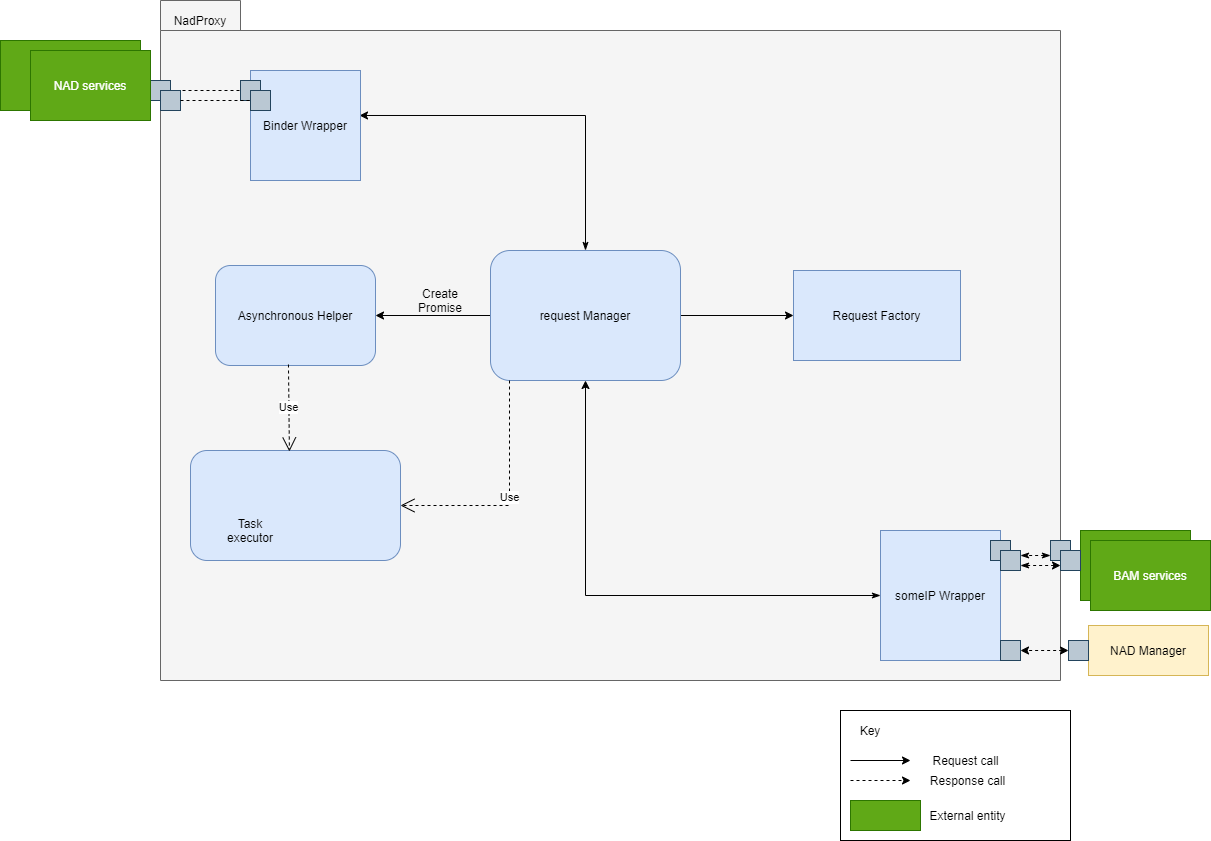

The diagram above was exported from draw.io. Its source (the exported page's mxGraphModel, read from the mxfile embedded in the PNG):
<mxGraphModel dx="2062" dy="1182" grid="1" gridSize="10" guides="1" tooltips="1" connect="1" arrows="1" fold="1" page="1" pageScale="1" pageWidth="850" pageHeight="1100" math="0" shadow="0">
  <root>
    <mxCell id="y7Q3YMziI9IZjdUlnoHe-0" />
    <mxCell id="y7Q3YMziI9IZjdUlnoHe-1" parent="y7Q3YMziI9IZjdUlnoHe-0" />
    <mxCell id="y7Q3YMziI9IZjdUlnoHe-2" style="edgeStyle=orthogonalEdgeStyle;rounded=0;orthogonalLoop=1;jettySize=auto;html=1;entryX=0.002;entryY=0.52;entryDx=0;entryDy=0;entryPerimeter=0;exitX=0.999;exitY=0.59;exitDx=0;exitDy=0;exitPerimeter=0;" parent="y7Q3YMziI9IZjdUlnoHe-1" source="y7Q3YMziI9IZjdUlnoHe-3" edge="1">
      <mxGeometry relative="1" as="geometry">
        <mxPoint x="834" y="566" as="sourcePoint" />
        <mxPoint x="480.78" y="662.0699999999999" as="targetPoint" />
        <Array as="points">
          <mxPoint x="829" y="566" />
        </Array>
      </mxGeometry>
    </mxCell>
    <mxCell id="y7Q3YMziI9IZjdUlnoHe-3" value="" style="shape=folder;fontStyle=1;tabWidth=80;tabHeight=30;tabPosition=left;html=1;boundedLbl=1;strokeColor=#666666;fillColor=#f5f5f5;fontColor=#333333;" parent="y7Q3YMziI9IZjdUlnoHe-1" vertex="1">
      <mxGeometry x="460" y="280" width="900" height="680" as="geometry" />
    </mxCell>
    <mxCell id="y7Q3YMziI9IZjdUlnoHe-4" value="NadProxy" style="text;html=1;strokeColor=none;fillColor=none;align=center;verticalAlign=middle;whiteSpace=wrap;rounded=0;" parent="y7Q3YMziI9IZjdUlnoHe-1" vertex="1">
      <mxGeometry x="480" y="290" width="40" height="20" as="geometry" />
    </mxCell>
    <mxCell id="y7Q3YMziI9IZjdUlnoHe-5" style="edgeStyle=orthogonalEdgeStyle;rounded=0;orthogonalLoop=1;jettySize=auto;html=1;exitX=0;exitY=0.5;exitDx=0;exitDy=0;startArrow=classicThin;startFill=1;" parent="y7Q3YMziI9IZjdUlnoHe-1" source="y7Q3YMziI9IZjdUlnoHe-6" target="y7Q3YMziI9IZjdUlnoHe-12" edge="1">
      <mxGeometry relative="1" as="geometry" />
    </mxCell>
    <mxCell id="y7Q3YMziI9IZjdUlnoHe-6" value="someIP Wrapper" style="rounded=0;whiteSpace=wrap;html=1;fillColor=#dae8fc;strokeColor=#6c8ebf;" parent="y7Q3YMziI9IZjdUlnoHe-1" vertex="1">
      <mxGeometry x="1180" y="810" width="120" height="130" as="geometry" />
    </mxCell>
    <mxCell id="y7Q3YMziI9IZjdUlnoHe-7" value="" style="rounded=0;whiteSpace=wrap;html=1;fillColor=#60a917;strokeColor=#2D7600;fontColor=#ffffff;" parent="y7Q3YMziI9IZjdUlnoHe-1" vertex="1">
      <mxGeometry x="300" y="320" width="140" height="70" as="geometry" />
    </mxCell>
    <mxCell id="y7Q3YMziI9IZjdUlnoHe-8" value="" style="rounded=0;whiteSpace=wrap;html=1;fillColor=#60a917;strokeColor=#2D7600;fontColor=#ffffff;" parent="y7Q3YMziI9IZjdUlnoHe-1" vertex="1">
      <mxGeometry x="1380" y="810" width="110" height="70" as="geometry" />
    </mxCell>
    <mxCell id="y7Q3YMziI9IZjdUlnoHe-9" style="edgeStyle=orthogonalEdgeStyle;rounded=0;orthogonalLoop=1;jettySize=auto;html=1;exitX=1;exitY=0.5;exitDx=0;exitDy=0;" parent="y7Q3YMziI9IZjdUlnoHe-1" source="y7Q3YMziI9IZjdUlnoHe-12" target="y7Q3YMziI9IZjdUlnoHe-18" edge="1">
      <mxGeometry relative="1" as="geometry" />
    </mxCell>
    <mxCell id="y7Q3YMziI9IZjdUlnoHe-10" style="edgeStyle=orthogonalEdgeStyle;rounded=0;orthogonalLoop=1;jettySize=auto;html=1;exitX=0;exitY=0.5;exitDx=0;exitDy=0;entryX=1;entryY=0.5;entryDx=0;entryDy=0;" parent="y7Q3YMziI9IZjdUlnoHe-1" source="y7Q3YMziI9IZjdUlnoHe-12" target="y7Q3YMziI9IZjdUlnoHe-27" edge="1">
      <mxGeometry relative="1" as="geometry" />
    </mxCell>
    <mxCell id="3-7-SMD2t-KgD6OBcFJ8-10" style="edgeStyle=orthogonalEdgeStyle;rounded=0;orthogonalLoop=1;jettySize=auto;html=1;exitX=0.5;exitY=0;exitDx=0;exitDy=0;entryX=0.991;entryY=0.409;entryDx=0;entryDy=0;entryPerimeter=0;startArrow=classicThin;startFill=1;" parent="y7Q3YMziI9IZjdUlnoHe-1" source="y7Q3YMziI9IZjdUlnoHe-12" target="y7Q3YMziI9IZjdUlnoHe-25" edge="1">
      <mxGeometry relative="1" as="geometry" />
    </mxCell>
    <mxCell id="y7Q3YMziI9IZjdUlnoHe-12" value="request Manager" style="rounded=1;whiteSpace=wrap;html=1;fillColor=#dae8fc;strokeColor=#6c8ebf;" parent="y7Q3YMziI9IZjdUlnoHe-1" vertex="1">
      <mxGeometry x="790" y="530" width="190" height="130" as="geometry" />
    </mxCell>
    <mxCell id="y7Q3YMziI9IZjdUlnoHe-18" value="Request Factory" style="rounded=0;whiteSpace=wrap;html=1;fillColor=#dae8fc;strokeColor=#6c8ebf;" parent="y7Q3YMziI9IZjdUlnoHe-1" vertex="1">
      <mxGeometry x="1093" y="550" width="167" height="90" as="geometry" />
    </mxCell>
    <mxCell id="y7Q3YMziI9IZjdUlnoHe-22" value="" style="rounded=1;whiteSpace=wrap;html=1;fillColor=#dae8fc;strokeColor=#6c8ebf;" parent="y7Q3YMziI9IZjdUlnoHe-1" vertex="1">
      <mxGeometry x="490" y="730" width="210" height="110" as="geometry" />
    </mxCell>
    <mxCell id="y7Q3YMziI9IZjdUlnoHe-25" value="Binder Wrapper" style="rounded=0;whiteSpace=wrap;html=1;fillColor=#dae8fc;strokeColor=#6c8ebf;" parent="y7Q3YMziI9IZjdUlnoHe-1" vertex="1">
      <mxGeometry x="550" y="350" width="110" height="110" as="geometry" />
    </mxCell>
    <mxCell id="y7Q3YMziI9IZjdUlnoHe-27" value="Asynchronous Helper" style="rounded=1;whiteSpace=wrap;html=1;fillColor=#dae8fc;strokeColor=#6c8ebf;" parent="y7Q3YMziI9IZjdUlnoHe-1" vertex="1">
      <mxGeometry x="515" y="545" width="160" height="100" as="geometry" />
    </mxCell>
    <mxCell id="y7Q3YMziI9IZjdUlnoHe-31" value="Task executor" style="text;html=1;strokeColor=none;fillColor=none;align=center;verticalAlign=middle;whiteSpace=wrap;rounded=0;" parent="y7Q3YMziI9IZjdUlnoHe-1" vertex="1">
      <mxGeometry x="530" y="800" width="40" height="20" as="geometry" />
    </mxCell>
    <mxCell id="y7Q3YMziI9IZjdUlnoHe-32" value="" style="rounded=0;whiteSpace=wrap;html=1;fillColor=none;gradientColor=none;" parent="y7Q3YMziI9IZjdUlnoHe-1" vertex="1">
      <mxGeometry x="1140" y="990" width="230" height="130" as="geometry" />
    </mxCell>
    <mxCell id="y7Q3YMziI9IZjdUlnoHe-33" value="Key" style="text;html=1;strokeColor=none;fillColor=none;align=center;verticalAlign=middle;whiteSpace=wrap;rounded=0;" parent="y7Q3YMziI9IZjdUlnoHe-1" vertex="1">
      <mxGeometry x="1150" y="1000" width="40" height="20" as="geometry" />
    </mxCell>
    <mxCell id="y7Q3YMziI9IZjdUlnoHe-34" value="" style="endArrow=classic;html=1;rounded=0;" parent="y7Q3YMziI9IZjdUlnoHe-1" edge="1">
      <mxGeometry width="50" height="50" relative="1" as="geometry">
        <mxPoint x="1150" y="1040" as="sourcePoint" />
        <mxPoint x="1210" y="1040" as="targetPoint" />
      </mxGeometry>
    </mxCell>
    <mxCell id="y7Q3YMziI9IZjdUlnoHe-35" value="Request call" style="text;html=1;strokeColor=none;fillColor=none;align=center;verticalAlign=middle;whiteSpace=wrap;rounded=0;" parent="y7Q3YMziI9IZjdUlnoHe-1" vertex="1">
      <mxGeometry x="1223" y="1030" width="85" height="20" as="geometry" />
    </mxCell>
    <mxCell id="y7Q3YMziI9IZjdUlnoHe-36" value="" style="endArrow=classic;html=1;dashed=1;" parent="y7Q3YMziI9IZjdUlnoHe-1" edge="1">
      <mxGeometry width="50" height="50" relative="1" as="geometry">
        <mxPoint x="1150" y="1060" as="sourcePoint" />
        <mxPoint x="1210" y="1060" as="targetPoint" />
      </mxGeometry>
    </mxCell>
    <mxCell id="y7Q3YMziI9IZjdUlnoHe-37" value="Response call" style="text;html=1;strokeColor=none;fillColor=none;align=center;verticalAlign=middle;whiteSpace=wrap;rounded=0;" parent="y7Q3YMziI9IZjdUlnoHe-1" vertex="1">
      <mxGeometry x="1225" y="1050" width="85" height="20" as="geometry" />
    </mxCell>
    <mxCell id="y7Q3YMziI9IZjdUlnoHe-38" value="" style="rounded=0;whiteSpace=wrap;html=1;fillColor=#60a917;strokeColor=#2D7600;fontColor=#ffffff;" parent="y7Q3YMziI9IZjdUlnoHe-1" vertex="1">
      <mxGeometry x="1150" y="1080" width="70" height="30" as="geometry" />
    </mxCell>
    <mxCell id="y7Q3YMziI9IZjdUlnoHe-39" value="External entity" style="text;html=1;strokeColor=none;fillColor=none;align=center;verticalAlign=middle;whiteSpace=wrap;rounded=0;" parent="y7Q3YMziI9IZjdUlnoHe-1" vertex="1">
      <mxGeometry x="1225" y="1085" width="85" height="20" as="geometry" />
    </mxCell>
    <mxCell id="y7Q3YMziI9IZjdUlnoHe-40" value="" style="whiteSpace=wrap;html=1;aspect=fixed;fillColor=#bac8d3;strokeColor=#23445d;" parent="y7Q3YMziI9IZjdUlnoHe-1" vertex="1">
      <mxGeometry x="1290" y="820" width="20" height="20" as="geometry" />
    </mxCell>
    <mxCell id="y7Q3YMziI9IZjdUlnoHe-41" style="edgeStyle=orthogonalEdgeStyle;rounded=0;orthogonalLoop=1;jettySize=auto;html=1;exitX=0;exitY=0.75;exitDx=0;exitDy=0;entryX=1;entryY=0.25;entryDx=0;entryDy=0;strokeColor=#000000;dashed=1;endArrow=classicThin;endFill=1;startArrow=classicThin;startFill=1;" parent="y7Q3YMziI9IZjdUlnoHe-1" source="y7Q3YMziI9IZjdUlnoHe-42" target="3-7-SMD2t-KgD6OBcFJ8-4" edge="1">
      <mxGeometry relative="1" as="geometry" />
    </mxCell>
    <mxCell id="y7Q3YMziI9IZjdUlnoHe-42" value="" style="whiteSpace=wrap;html=1;aspect=fixed;fillColor=#bac8d3;strokeColor=#23445d;" parent="y7Q3YMziI9IZjdUlnoHe-1" vertex="1">
      <mxGeometry x="1350" y="820" width="20" height="20" as="geometry" />
    </mxCell>
    <mxCell id="y7Q3YMziI9IZjdUlnoHe-46" style="edgeStyle=orthogonalEdgeStyle;rounded=0;orthogonalLoop=1;jettySize=auto;html=1;exitX=1;exitY=0.5;exitDx=0;exitDy=0;entryX=0;entryY=0.5;entryDx=0;entryDy=0;dashed=1;endArrow=none;endFill=0;strokeColor=#000000;" parent="y7Q3YMziI9IZjdUlnoHe-1" source="y7Q3YMziI9IZjdUlnoHe-47" target="y7Q3YMziI9IZjdUlnoHe-48" edge="1">
      <mxGeometry relative="1" as="geometry" />
    </mxCell>
    <mxCell id="y7Q3YMziI9IZjdUlnoHe-47" value="" style="whiteSpace=wrap;html=1;aspect=fixed;fillColor=#bac8d3;strokeColor=#23445d;" parent="y7Q3YMziI9IZjdUlnoHe-1" vertex="1">
      <mxGeometry x="450" y="360" width="20" height="20" as="geometry" />
    </mxCell>
    <mxCell id="y7Q3YMziI9IZjdUlnoHe-48" value="" style="whiteSpace=wrap;html=1;aspect=fixed;fillColor=#bac8d3;strokeColor=#23445d;" parent="y7Q3YMziI9IZjdUlnoHe-1" vertex="1">
      <mxGeometry x="540" y="360" width="20" height="20" as="geometry" />
    </mxCell>
    <mxCell id="3-7-SMD2t-KgD6OBcFJ8-0" value="NAD services" style="rounded=0;whiteSpace=wrap;html=1;fillColor=#60a917;strokeColor=#2D7600;fontColor=#ffffff;" parent="y7Q3YMziI9IZjdUlnoHe-1" vertex="1">
      <mxGeometry x="330" y="330" width="120" height="70" as="geometry" />
    </mxCell>
    <mxCell id="3-7-SMD2t-KgD6OBcFJ8-1" value="" style="whiteSpace=wrap;html=1;aspect=fixed;fillColor=#bac8d3;strokeColor=#23445d;" parent="y7Q3YMziI9IZjdUlnoHe-1" vertex="1">
      <mxGeometry x="460" y="370" width="20" height="20" as="geometry" />
    </mxCell>
    <mxCell id="3-7-SMD2t-KgD6OBcFJ8-2" value="" style="whiteSpace=wrap;html=1;aspect=fixed;fillColor=#bac8d3;strokeColor=#23445d;" parent="y7Q3YMziI9IZjdUlnoHe-1" vertex="1">
      <mxGeometry x="550" y="370" width="20" height="20" as="geometry" />
    </mxCell>
    <mxCell id="3-7-SMD2t-KgD6OBcFJ8-3" style="edgeStyle=orthogonalEdgeStyle;rounded=0;orthogonalLoop=1;jettySize=auto;html=1;exitX=1;exitY=0.5;exitDx=0;exitDy=0;entryX=0;entryY=0.5;entryDx=0;entryDy=0;dashed=1;endArrow=none;endFill=0;strokeColor=#000000;" parent="y7Q3YMziI9IZjdUlnoHe-1" edge="1">
      <mxGeometry relative="1" as="geometry">
        <mxPoint x="480" y="380" as="sourcePoint" />
        <mxPoint x="550" y="380" as="targetPoint" />
      </mxGeometry>
    </mxCell>
    <mxCell id="3-7-SMD2t-KgD6OBcFJ8-4" value="" style="whiteSpace=wrap;html=1;aspect=fixed;fillColor=#bac8d3;strokeColor=#23445d;" parent="y7Q3YMziI9IZjdUlnoHe-1" vertex="1">
      <mxGeometry x="1300" y="830" width="20" height="20" as="geometry" />
    </mxCell>
    <mxCell id="3-7-SMD2t-KgD6OBcFJ8-5" value="" style="whiteSpace=wrap;html=1;aspect=fixed;fillColor=#bac8d3;strokeColor=#23445d;" parent="y7Q3YMziI9IZjdUlnoHe-1" vertex="1">
      <mxGeometry x="1360" y="830" width="20" height="20" as="geometry" />
    </mxCell>
    <mxCell id="3-7-SMD2t-KgD6OBcFJ8-6" value="BAM services" style="rounded=0;whiteSpace=wrap;html=1;fillColor=#60a917;strokeColor=#2D7600;fontColor=#ffffff;" parent="y7Q3YMziI9IZjdUlnoHe-1" vertex="1">
      <mxGeometry x="1390" y="820" width="120" height="70" as="geometry" />
    </mxCell>
    <mxCell id="3-7-SMD2t-KgD6OBcFJ8-7" style="edgeStyle=orthogonalEdgeStyle;rounded=0;orthogonalLoop=1;jettySize=auto;html=1;exitX=0;exitY=0.75;exitDx=0;exitDy=0;entryX=1;entryY=0.75;entryDx=0;entryDy=0;strokeColor=#000000;dashed=1;endArrow=classicThin;endFill=1;startArrow=classic;startFill=1;" parent="y7Q3YMziI9IZjdUlnoHe-1" edge="1">
      <mxGeometry relative="1" as="geometry">
        <mxPoint x="1360" y="845" as="sourcePoint" />
        <mxPoint x="1320" y="845" as="targetPoint" />
      </mxGeometry>
    </mxCell>
    <mxCell id="3-7-SMD2t-KgD6OBcFJ8-9" value="Use" style="endArrow=open;endSize=12;dashed=1;html=1;rounded=0;exitX=0.456;exitY=0.99;exitDx=0;exitDy=0;entryX=0.471;entryY=0.009;entryDx=0;entryDy=0;entryPerimeter=0;exitPerimeter=0;" parent="y7Q3YMziI9IZjdUlnoHe-1" source="y7Q3YMziI9IZjdUlnoHe-27" target="y7Q3YMziI9IZjdUlnoHe-22" edge="1">
      <mxGeometry width="160" relative="1" as="geometry">
        <mxPoint x="850" y="680" as="sourcePoint" />
        <mxPoint x="1010" y="680" as="targetPoint" />
      </mxGeometry>
    </mxCell>
    <mxCell id="-94rH-awUiMhkD5JIEsJ-0" value="NAD Manager" style="rounded=0;whiteSpace=wrap;html=1;fillColor=#fff2cc;strokeColor=#d6b656;" parent="y7Q3YMziI9IZjdUlnoHe-1" vertex="1">
      <mxGeometry x="1388" y="905" width="120" height="50" as="geometry" />
    </mxCell>
    <mxCell id="-94rH-awUiMhkD5JIEsJ-1" value="" style="whiteSpace=wrap;html=1;aspect=fixed;fillColor=#bac8d3;strokeColor=#23445d;" parent="y7Q3YMziI9IZjdUlnoHe-1" vertex="1">
      <mxGeometry x="1300" y="920" width="20" height="20" as="geometry" />
    </mxCell>
    <mxCell id="-94rH-awUiMhkD5JIEsJ-2" value="" style="whiteSpace=wrap;html=1;aspect=fixed;fillColor=#bac8d3;strokeColor=#23445d;" parent="y7Q3YMziI9IZjdUlnoHe-1" vertex="1">
      <mxGeometry x="1368" y="920" width="20" height="20" as="geometry" />
    </mxCell>
    <mxCell id="-94rH-awUiMhkD5JIEsJ-3" style="edgeStyle=orthogonalEdgeStyle;rounded=0;orthogonalLoop=1;jettySize=auto;html=1;exitX=0;exitY=0.5;exitDx=0;exitDy=0;entryX=1;entryY=0.5;entryDx=0;entryDy=0;strokeColor=#000000;dashed=1;endArrow=classic;endFill=1;startArrow=classic;startFill=1;" parent="y7Q3YMziI9IZjdUlnoHe-1" source="-94rH-awUiMhkD5JIEsJ-2" target="-94rH-awUiMhkD5JIEsJ-1" edge="1">
      <mxGeometry relative="1" as="geometry">
        <mxPoint x="1368" y="935" as="sourcePoint" />
        <mxPoint x="1328" y="935" as="targetPoint" />
      </mxGeometry>
    </mxCell>
    <mxCell id="GJ3uehZnlnws1ylmwQcR-0" value="Create Promise" style="text;html=1;strokeColor=none;fillColor=none;align=center;verticalAlign=middle;whiteSpace=wrap;rounded=0;" vertex="1" parent="y7Q3YMziI9IZjdUlnoHe-1">
      <mxGeometry x="720" y="570" width="40" height="20" as="geometry" />
    </mxCell>
    <mxCell id="pYd8MRkXsZDo0vnxHSde-0" value="Use" style="endArrow=open;endSize=12;dashed=1;html=1;rounded=0;exitX=0.1;exitY=1;exitDx=0;exitDy=0;entryX=1;entryY=0.5;entryDx=0;entryDy=0;exitPerimeter=0;" edge="1" parent="y7Q3YMziI9IZjdUlnoHe-1" source="y7Q3YMziI9IZjdUlnoHe-12" target="y7Q3YMziI9IZjdUlnoHe-22">
      <mxGeometry width="160" relative="1" as="geometry">
        <mxPoint x="600" y="655" as="sourcePoint" />
        <mxPoint x="598.0700000000002" y="740.99" as="targetPoint" />
        <Array as="points">
          <mxPoint x="809" y="785" />
        </Array>
      </mxGeometry>
    </mxCell>
  </root>
</mxGraphModel>